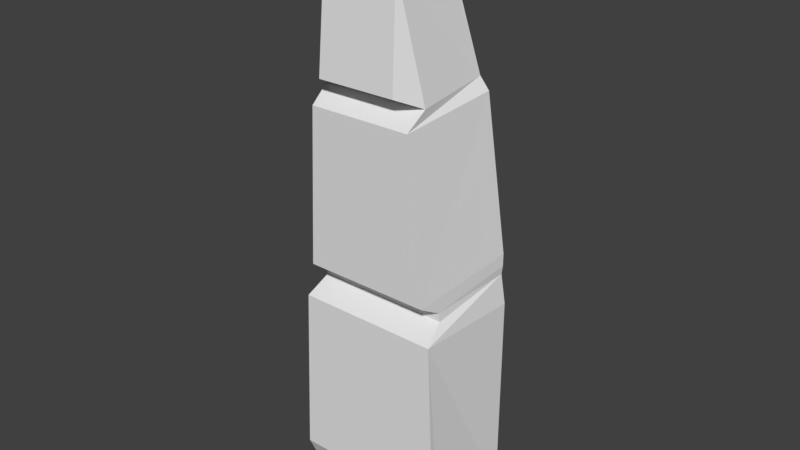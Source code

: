 # Source: NirvashSpec2Hand_SecondFinger.blend  (saved by Blender 2.78.0; exported with 4.5.12 LTS)
import bpy
from mathutils import Matrix  # noqa: F401  (used for matrix-valued properties, if any)

bpy.ops.wm.read_factory_settings(use_empty=True)
scene = bpy.context.scene
scene.name = 'Scene'

# ---- collections
col_collection_1 = bpy.data.collections.new('Collection 1'); scene.collection.children.link(col_collection_1)

# ---- world
world_world = bpy.data.worlds.new('World'); scene.world = world_world
world_world.color = (0.05088, 0.05088, 0.05088)
world_world.use_sun_shadow = False
world_world.sun_shadow_jitter_overblur = 0.0
world_world.cycles.sampling_method = 'MANUAL'

# ---- meshes
me_cube_002 = bpy.data.meshes.new('Cube.002')
me_cube_002.from_pydata([(-1.0, -1.037, -1.0), (-0.8104, 1.346, 1.004), (-1.0, 1.0, -1.0), (-0.9116, 1.0, 1.0), (1.0, -1.037, -1.0), (-0.955, 1.491, -0.9898), (1.0, 1.0, -1.0), (0.9116, 1.0, 1.0), (-0.9419, 1.287, -0.9859), (-0.8506, 1.144, 0.5801), (0.9419, 1.287, -0.9859), (0.8506, 1.144, 0.5801), (-1.0, -0.8861, 0.7843), (-1.0, -0.6515, 1.0), (1.0, -0.6515, 1.0), (1.0, -0.8861, 0.7843), (-0.7731, 2.981, -0.7299), (-0.6541, 2.87, 1.107), (0.955, 1.491, -0.9898), (0.8104, 1.346, 1.004), (0.7886, 2.99, -0.7229), (0.6645, 2.878, 1.113), (-0.8419, 1.229, 0.5982), (-0.955, 1.371, -0.9898), (0.955, 1.371, -0.9898), (0.8419, 1.229, 0.5982), (-0.6766, 3.101, -0.681), (-0.6773, 3.017, 0.7102), (0.6895, 3.109, -0.6748), (0.6864, 3.024, 0.7163), (-0.4798, 4.107, 1.012), (0.4654, 4.112, 1.016), (-0.5014, 3.128, 1.167), (0.5063, 3.134, 1.171), (-0.5176, 4.523, 0.2457), (-0.5349, 4.487, 0.1274), (0.5163, 4.493, 0.1321), (0.4978, 4.529, 0.2503), (-0.3222, 4.2, 0.9332), (0.3069, 4.203, 0.936), (-0.3474, 4.477, 0.4231), (0.3285, 4.481, 0.4262)], [], [(7, 3, 13, 14), (3, 7, 11, 9), (5, 1, 17, 16), (0, 12, 13, 3, 2), (2, 6, 4, 0), (6, 7, 14, 15, 4), (2, 3, 9, 8), (7, 6, 10, 11), (6, 2, 8, 10), (14, 13, 12, 15), (4, 15, 12, 0), (20, 21, 19, 18), (19, 1, 22, 25), (16, 20, 18, 5), (21, 17, 1, 19), (9, 11, 25, 22), (18, 19, 25, 24), (1, 5, 23, 22), (5, 18, 24, 23), (10, 24, 25, 11), (10, 8, 23, 24), (9, 22, 23, 8), (21, 20, 28, 29), (20, 16, 26, 28), (17, 21, 29, 27), (16, 17, 27, 26), (27, 29, 33, 32), (34, 30, 38, 40), (29, 28, 36, 37, 31), (27, 32, 30), (31, 33, 29), (33, 31, 30, 32), (26, 27, 30, 34, 35), (36, 35, 34, 37), (28, 26, 35, 36), (37, 34, 40, 41), (30, 31, 39, 38), (31, 37, 41, 39), (39, 41, 40, 38)])
me_cube_002.use_remesh_preserve_volume = False
me_cube_002.use_remesh_preserve_attributes = False
me_cube_002.use_mirror_vertex_groups = False
me_cube_002.update()

# ---- objects
ob_cube = bpy.data.objects.new('Cube', me_cube_002)

# ---- transforms, parenting, visibility, modifiers, constraints
ob_cube.location = (0.0, 0.0, 0.0)
ob_cube.rotation_euler = (1.571, -0.0, 0.0)
ob_cube.scale = (1.5, 2.0, 1.0)
ob_cube.lineart.crease_threshold = 0.0

# ---- collection membership
col_collection_1.objects.link(ob_cube)

# ---- scene / render settings (as saved in the file)
scene.frame_start = 1; scene.frame_end = 250; scene.frame_set(1)
scene.render.engine = 'BLENDER_EEVEE_NEXT'
scene.render.resolution_percentage = 50
scene.render.dither_intensity = 0.0
scene.cycles.use_denoising = False
scene.cycles.samples = 128
scene.cycles.sampling_pattern = 'TABULATED_SOBOL'
scene.cycles.light_sampling_threshold = 0.0
scene.cycles.use_adaptive_sampling = False
scene.cycles.use_light_tree = False
scene.cycles.blur_glossy = 0.0
scene.cycles.sample_clamp_indirect = 0.0
scene.view_settings.view_transform = 'Standard'
bpy.context.view_layer.update()

# ---- added for rendering (the .blend has no active camera and no usable light): camera, sun
cam_auto = bpy.data.cameras.new('AutoCamera')
cam_auto.lens = 50.0
cam_auto.sensor_width = 36.0
cam_auto.clip_end = 1000.0
ob_auto_camera = bpy.data.objects.new('AutoCamera', cam_auto)
scene.collection.objects.link(ob_auto_camera)
ob_auto_camera.location = (10.8539, -13.1104, 12.1756)
ob_auto_camera.rotation_euler = (1.09748, -7.21219e-08, 0.694738)
scene.camera = ob_auto_camera
light_auto_sun = bpy.data.lights.new('AutoSun', 'SUN')
light_auto_sun.energy = 3.0
light_auto_sun.angle = 0.0523599
ob_auto_sun = bpy.data.objects.new('AutoSun', light_auto_sun)
scene.collection.objects.link(ob_auto_sun)
ob_auto_sun.rotation_euler = (0.872665, 0.174533, 0.523599)
bpy.context.view_layer.update()
